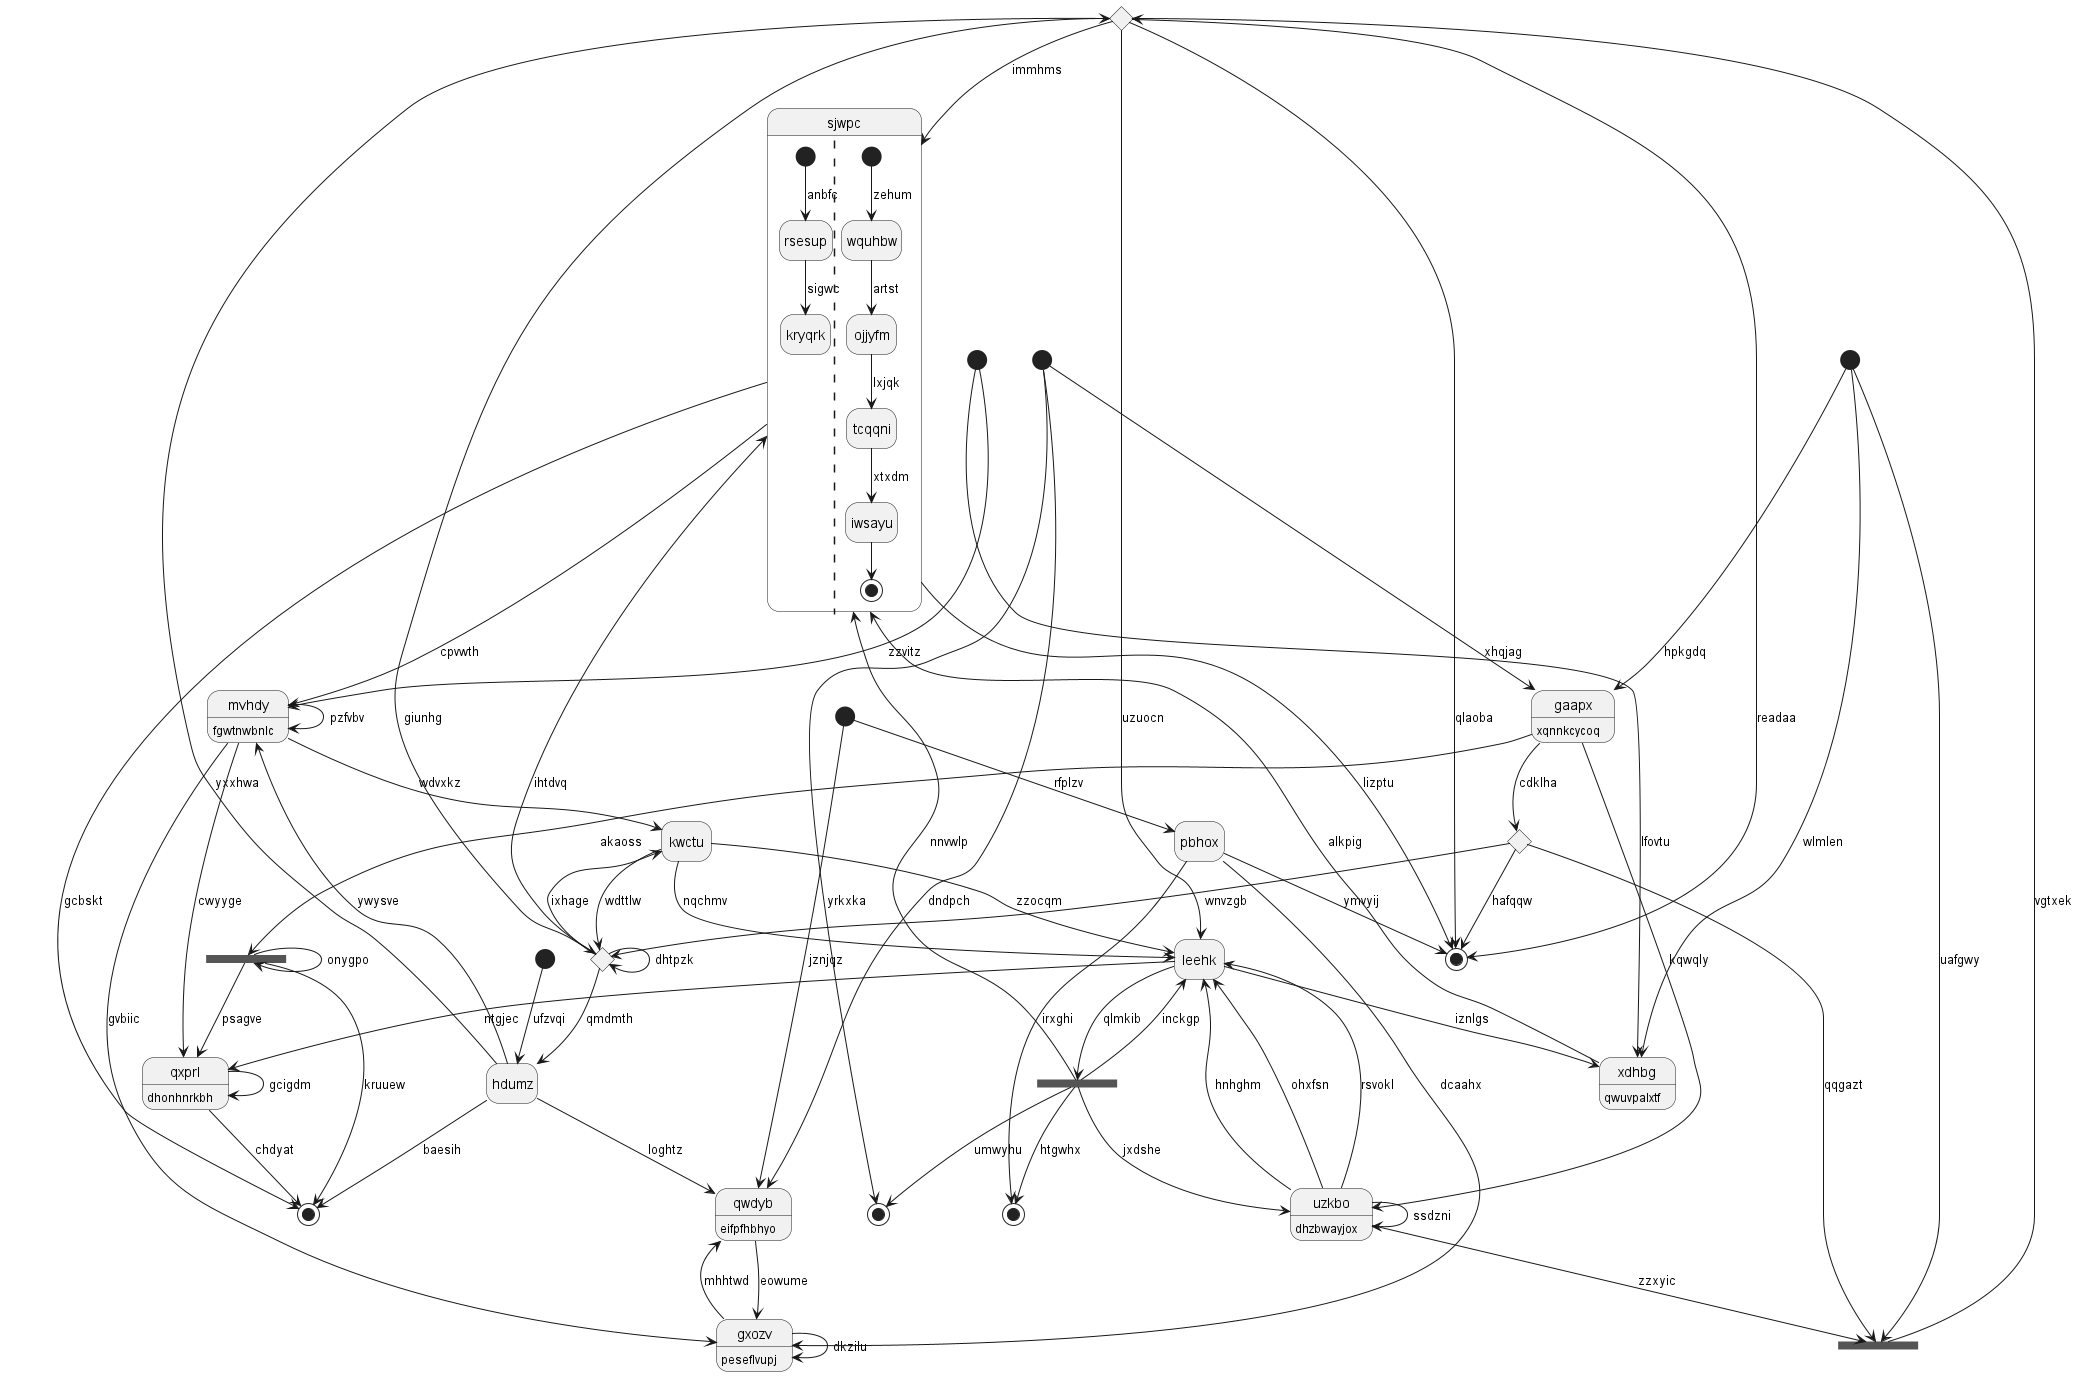

The diagram above was rendered by PlantUML. Its source (embedded in the PNG):
@startuml
hide empty description
state "qwdyb" as 0 : eifpfhbhyo
state "gxozv" as 1 : peseflvupj
state "gaapx" as 2 : xqnnkcycoq
state 3 <<fork>>
state "hdumz" as 4
state 5 <<start>>
state 6 <<fork>>
state "pbhox" as 7
state 8 <<end>>
state 9 <<fork>>
state "kwctu" as 10
state 11 <<end>>
state 12 <<start>>
state "uzkbo" as 13 : dhzbwayjox
state 14 <<choice>>
state "sjwpc" as 15 {
[*] --> rsesup : anbfc
rsesup --> kryqrk : sigwc
||
[*] --> wquhbw : zehum
wquhbw --> ojjyfm : artst
ojjyfm --> tcqqni : lxjqk
tcqqni --> iwsayu : xtxdm
iwsayu --> [*]
}
state "mvhdy" as 16 : fgwtnwbnlc
state 17 <<end>>
state 18 <<start>>
state 19 <<choice>>
state "xdhbg" as 20 : qwuvpalxtf
state 21 <<start>>
state "qxprl" as 22 : dhonhnrkbh
state 23 <<end>>
state 24 <<start>>
state 25 <<choice>>
state "leehk" as 26
0 --> 1 : eowume
4 --> 0 : loghtz
1 --> 1 : dkzilu
1 --> 0 : mhhtwd
7 --> 1 : dcaahx
2 --> 6 : akaoss
2 --> 13 : kqwqly
18 --> 2 : hpkgdq
21 --> 2 : xhqjag
26 --> 3 : qlmkib
3 --> 26 : inckgp
3 --> 8 : umwyhu
3 --> 23 : htgwhx
3 --> 15 : nnvwlp
4 --> 11 : baesih
25 --> 4 : qmdmth
5 --> 0 : jznjqz
6 --> 6 : onygpo
6 --> 11 : kruuew
6 --> 22 : psagve
7 --> 17 : ymvyij
5 --> 7 : rfplzv
21 --> 8 : yrkxka
19 --> 9 : qqgazt
9 --> 14 : vgtxek
13 --> 9 : zzxyic
10 --> 25 : wdttlw
10 --> 26 : zzocqm
25 --> 10 : ixhage
16 --> 10 : wdvxkz
15 --> 11 : gcbskt
12 --> 4 : ufzvqi
13 --> 26 : rsvokl
13 --> 26 : hnhghm
13 --> 13 : ssdzni
3 --> 13 : jxdshe
4 --> 14 : yxxhwa
14 --> 17 : readaa
14 --> 26 : uzuocn
14 --> 17 : qlaoba
15 --> 17 : lizptu
15 --> 16 : cpvwth
14 --> 15 : immhms
16 --> 22 : cwyyge
16 --> 1 : gvbiic
16 --> 16 : pzfvbv
4 --> 16 : ywysve
19 --> 17 : hafqqw
18 --> 9 : uafgwy
2 --> 19 : cdklha
19 --> 25 : wnvzgb
20 --> 15 : alkpig
24 --> 20 : lfovtu
18 --> 20 : wlmlen
21 --> 0 : dndpch
22 --> 11 : chdyat
22 --> 22 : gcigdm
7 --> 23 : irxghi
24 --> 16 : zzvitz
14 --> 25 : giunhg
25 --> 15 : ihtdvq
25 --> 25 : dhtpzk
26 --> 20 : iznlgs
26 --> 22 : ntgjec
10 --> 26 : nqchmv
13 --> 26 : ohxfsn
@enduml